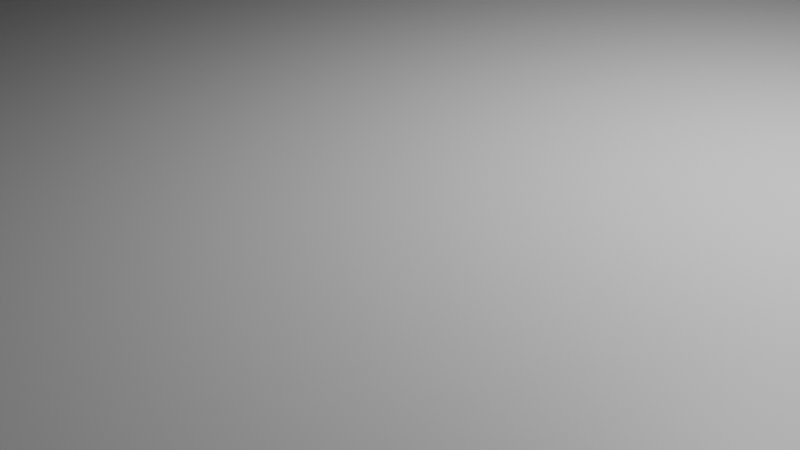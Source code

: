 # Source: test_cube.blend  (saved by Blender 4.1.24; exported with 4.5.12 LTS)
import bpy
from mathutils import Matrix  # noqa: F401  (used for matrix-valued properties, if any)

bpy.ops.wm.read_factory_settings(use_empty=True)
scene = bpy.context.scene
scene.name = 'Scene'

# ---- collections
col_collection = bpy.data.collections.new('Collection'); scene.collection.children.link(col_collection)

# ---- materials (node trees are filled in below, after node groups)
mat_material = bpy.data.materials.new('Material')
mat_material.alpha_threshold = 0.0
mat_material.use_transparent_shadow = False
mat_material.roughness = 0.5
mat_material.line_color = (0.0, 0.0, 0.0, 1.0)

# ---- material node trees
mat_material.use_nodes = True; mat_material.node_tree.nodes.clear()
_N = mat_material.node_tree.nodes; _L = mat_material.node_tree.links
n0 = _N.new('ShaderNodeOutputMaterial'); n0.name = 'Material Output'; n0.location = (300, 300)
n1 = _N.new('ShaderNodeBsdfPrincipled'); n1.name = 'Principled BSDF'; n1.location = (10, 300)
n1.inputs[3].default_value = 1.45
_L.new(n1.outputs[0], n0.inputs[0])
n0.is_active_output = True

# ---- world
world_world = bpy.data.worlds.new('World'); scene.world = world_world
world_world.use_nodes = True; world_world.node_tree.nodes.clear()
_N = world_world.node_tree.nodes; _L = world_world.node_tree.links
n0 = _N.new('ShaderNodeOutputWorld'); n0.name = 'World Output'; n0.location = (300, 300)
n1 = _N.new('ShaderNodeBackground'); n1.name = 'Background'; n1.location = (10, 300)
n1.inputs[0].default_value = (0.05088, 0.05088, 0.05088, 1.0)
_L.new(n1.outputs[0], n0.inputs[0])
n0.is_active_output = True
world_world.color = (0.05088, 0.05088, 0.05088)
world_world.use_sun_shadow = False
world_world.sun_shadow_jitter_overblur = 0.0

# ---- cameras
cam_camera = bpy.data.cameras.new('Camera')
cam_camera.clip_end = 100.0
cam_camera.ortho_scale = 7.314

# ---- lights
light_light = bpy.data.lights.new('Light', 'POINT')
light_light.transmission_factor = 0.0
light_light.energy = 1000.0
light_light.shadow_soft_size = 0.1
light_light.shadow_maximum_resolution = 0.006
light_light.use_absolute_resolution = True

# ---- meshes
me_cube = bpy.data.meshes.new('Cube')
me_cube.from_pydata([(1.0, 1.0, 2.021), (1.0, 1.0, 0.02131), (1.0, -1.0, 2.021), (1.0, -1.0, 0.02131), (-1.0, 1.0, 2.021), (-1.0, 1.0, 0.02131), (-1.0, -1.0, 2.021), (-1.0, -1.0, 0.02131)], [], [(0, 4, 6, 2), (3, 2, 6, 7), (7, 6, 4, 5), (5, 1, 3, 7), (1, 0, 2, 3), (5, 4, 0, 1)])
_uv = me_cube.uv_layers.new(name='UVMap')
_uv.uv.foreach_set('vector', [0.625, 0.5, 0.875, 0.5, 0.875, 0.75, 0.625, 0.75, 0.375, 0.75, 0.625, 0.75, 0.625, 1.0, 0.375, 1.0, 0.375, 0.0, 0.625, 0.0, 0.625, 0.25, 0.375, 0.25, 0.125, 0.5, 0.375, 0.5, 0.375, 0.75, 0.125, 0.75, 0.375, 0.5, 0.625, 0.5, 0.625, 0.75, 0.375, 0.75, 0.375, 0.25, 0.625, 0.25, 0.625, 0.5, 0.375, 0.5])
me_cube.materials.append(mat_material)
me_cube.use_mirror_vertex_groups = False
me_cube.update()

# ---- objects
ob_cube = bpy.data.objects.new('Cube', me_cube)
ob_light = bpy.data.objects.new('Light', light_light)
ob_camera = bpy.data.objects.new('Camera', cam_camera)

# ---- transforms, parenting, visibility, modifiers, constraints
ob_cube.location = (0.0, 0.0, 0.0)
ob_cube.scale = (64.0, 64.0, 64.0)
ob_cube.lock_rotations_4d = False
ob_cube.empty_display_type = 'ARROWS'
ob_cube.lineart.crease_threshold = 0.0
ob_light.location = (4.076, 1.005, 5.904)
ob_light.rotation_euler = (0.6503, 0.05522, 1.866)
ob_light.lock_rotations_4d = False
ob_light.empty_display_type = 'ARROWS'
ob_light.color = (0.0, 0.0, 0.0, 0.0)
ob_light.lineart.crease_threshold = 0.0
ob_camera.location = (7.359, -6.926, 4.958)
ob_camera.rotation_euler = (1.109, 0.0, 0.8149)
ob_camera.lock_rotations_4d = False
ob_camera.empty_display_type = 'ARROWS'
ob_camera.color = (0.0, 0.0, 0.0, 0.0)
ob_camera.display_type = 'WIRE'
ob_camera.lineart.crease_threshold = 0.0

# ---- collection membership
col_collection.objects.link(ob_cube)
col_collection.objects.link(ob_light)
col_collection.objects.link(ob_camera)

# ---- scene / render settings (as saved in the file)
scene.camera = ob_camera
scene.frame_start = 1; scene.frame_end = 250; scene.frame_set(230)
scene.render.engine = 'BLENDER_EEVEE_NEXT'
scene.cycles.sampling_pattern = 'TABULATED_SOBOL'
scene.eevee.ray_tracing_options.trace_max_roughness = 0.0
bpy.context.view_layer.update()
